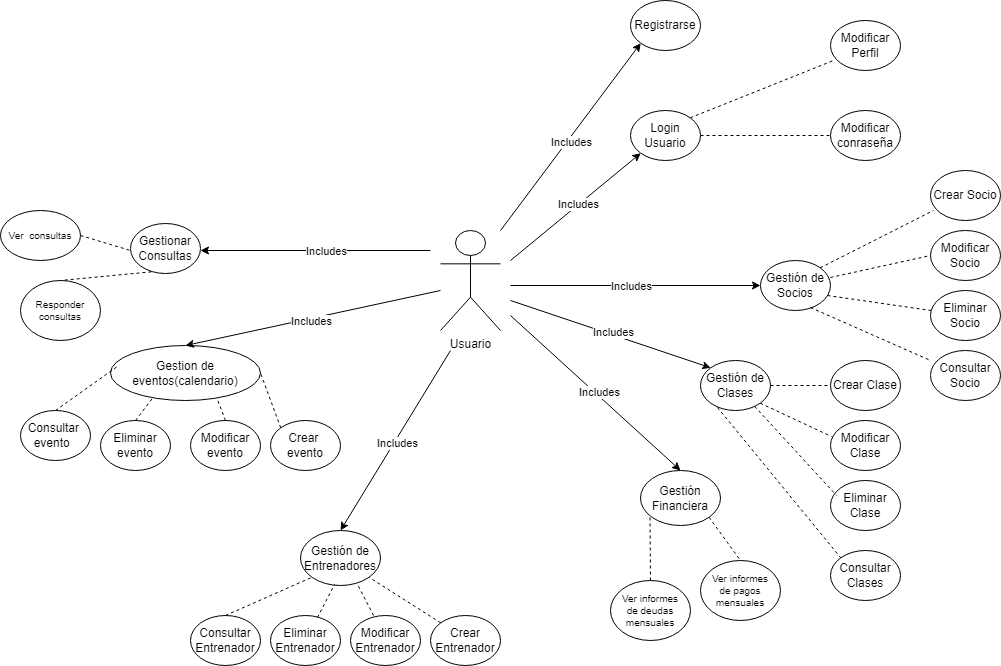

The diagram above was exported from draw.io. Its source (the exported page's mxGraphModel, read from the mxfile embedded in the PNG):
<mxGraphModel dx="2261" dy="790" grid="1" gridSize="10" guides="1" tooltips="1" connect="1" arrows="1" fold="1" page="1" pageScale="1" pageWidth="827" pageHeight="1169" math="0" shadow="0">
  <root>
    <mxCell id="0" />
    <mxCell id="1" parent="0" />
    <mxCell id="F-CroXxei1ihjxHk8GNy-1" value="Usuario" style="shape=umlActor;verticalLabelPosition=bottom;verticalAlign=top;html=1;outlineConnect=0;" parent="1" vertex="1">
      <mxGeometry x="90" y="250" width="60" height="100" as="geometry" />
    </mxCell>
    <mxCell id="F-CroXxei1ihjxHk8GNy-5" value="Registrarse" style="ellipse;whiteSpace=wrap;html=1;" parent="1" vertex="1">
      <mxGeometry x="280" y="20" width="70" height="50" as="geometry" />
    </mxCell>
    <mxCell id="F-CroXxei1ihjxHk8GNy-6" value="Login Usuario" style="ellipse;whiteSpace=wrap;html=1;" parent="1" vertex="1">
      <mxGeometry x="280" y="130" width="70" height="50" as="geometry" />
    </mxCell>
    <mxCell id="F-CroXxei1ihjxHk8GNy-7" value="Gestión de Clases" style="ellipse;whiteSpace=wrap;html=1;" parent="1" vertex="1">
      <mxGeometry x="350" y="380" width="70" height="50" as="geometry" />
    </mxCell>
    <mxCell id="F-CroXxei1ihjxHk8GNy-8" value="Gestión de Socios" style="ellipse;whiteSpace=wrap;html=1;" parent="1" vertex="1">
      <mxGeometry x="410" y="280" width="70" height="50" as="geometry" />
    </mxCell>
    <mxCell id="F-CroXxei1ihjxHk8GNy-9" value="Gestión de Entrenadores" style="ellipse;whiteSpace=wrap;html=1;" parent="1" vertex="1">
      <mxGeometry x="-50" y="550" width="80" height="55" as="geometry" />
    </mxCell>
    <mxCell id="F-CroXxei1ihjxHk8GNy-11" value="Modificar conraseña" style="ellipse;whiteSpace=wrap;html=1;" parent="1" vertex="1">
      <mxGeometry x="480" y="130" width="70" height="50" as="geometry" />
    </mxCell>
    <mxCell id="F-CroXxei1ihjxHk8GNy-14" value="Crear Socio" style="ellipse;whiteSpace=wrap;html=1;" parent="1" vertex="1">
      <mxGeometry x="580" y="190" width="70" height="50" as="geometry" />
    </mxCell>
    <mxCell id="F-CroXxei1ihjxHk8GNy-15" value="Modificar Socio" style="ellipse;whiteSpace=wrap;html=1;" parent="1" vertex="1">
      <mxGeometry x="580" y="250" width="70" height="50" as="geometry" />
    </mxCell>
    <mxCell id="F-CroXxei1ihjxHk8GNy-17" value="Eliminar Socio" style="ellipse;whiteSpace=wrap;html=1;" parent="1" vertex="1">
      <mxGeometry x="580" y="310" width="70" height="50" as="geometry" />
    </mxCell>
    <mxCell id="F-CroXxei1ihjxHk8GNy-18" value="Crear Clase" style="ellipse;whiteSpace=wrap;html=1;" parent="1" vertex="1">
      <mxGeometry x="480" y="380" width="70" height="50" as="geometry" />
    </mxCell>
    <mxCell id="F-CroXxei1ihjxHk8GNy-19" value="Modificar Clase" style="ellipse;whiteSpace=wrap;html=1;" parent="1" vertex="1">
      <mxGeometry x="480" y="440" width="70" height="50" as="geometry" />
    </mxCell>
    <mxCell id="F-CroXxei1ihjxHk8GNy-20" value="Eliminar Clase" style="ellipse;whiteSpace=wrap;html=1;" parent="1" vertex="1">
      <mxGeometry x="480" y="500" width="70" height="50" as="geometry" />
    </mxCell>
    <mxCell id="F-CroXxei1ihjxHk8GNy-25" value="Crear Entrenador" style="ellipse;whiteSpace=wrap;html=1;" parent="1" vertex="1">
      <mxGeometry x="80" y="635" width="70" height="50" as="geometry" />
    </mxCell>
    <mxCell id="F-CroXxei1ihjxHk8GNy-26" value="Modificar Entrenador" style="ellipse;whiteSpace=wrap;html=1;" parent="1" vertex="1">
      <mxGeometry y="635" width="70" height="50" as="geometry" />
    </mxCell>
    <mxCell id="F-CroXxei1ihjxHk8GNy-27" value="Eliminar Entrenador" style="ellipse;whiteSpace=wrap;html=1;" parent="1" vertex="1">
      <mxGeometry x="-80" y="635" width="70" height="50" as="geometry" />
    </mxCell>
    <mxCell id="F-CroXxei1ihjxHk8GNy-34" value="Consultar Socio" style="ellipse;whiteSpace=wrap;html=1;" parent="1" vertex="1">
      <mxGeometry x="580" y="370" width="70" height="50" as="geometry" />
    </mxCell>
    <mxCell id="F-CroXxei1ihjxHk8GNy-35" value="Consultar Clases" style="ellipse;whiteSpace=wrap;html=1;" parent="1" vertex="1">
      <mxGeometry x="480" y="570" width="70" height="50" as="geometry" />
    </mxCell>
    <mxCell id="F-CroXxei1ihjxHk8GNy-36" value="Consultar Entrenador" style="ellipse;whiteSpace=wrap;html=1;" parent="1" vertex="1">
      <mxGeometry x="-160" y="635" width="70" height="50" as="geometry" />
    </mxCell>
    <mxCell id="Q37bLY1JWFHiqE9OAQS2-5" value="" style="endArrow=classic;html=1;rounded=0;entryX=0;entryY=1;entryDx=0;entryDy=0;" parent="1" target="F-CroXxei1ihjxHk8GNy-6" edge="1">
      <mxGeometry width="50" height="50" relative="1" as="geometry">
        <mxPoint x="160" y="280" as="sourcePoint" />
        <mxPoint x="280" y="180" as="targetPoint" />
      </mxGeometry>
    </mxCell>
    <mxCell id="Q37bLY1JWFHiqE9OAQS2-7" value="Includes" style="edgeLabel;html=1;align=center;verticalAlign=middle;resizable=0;points=[];" parent="Q37bLY1JWFHiqE9OAQS2-5" connectable="0" vertex="1">
      <mxGeometry x="0.0475" y="1" relative="1" as="geometry">
        <mxPoint as="offset" />
      </mxGeometry>
    </mxCell>
    <mxCell id="Q37bLY1JWFHiqE9OAQS2-6" value="" style="endArrow=classic;html=1;rounded=0;entryX=0;entryY=1;entryDx=0;entryDy=0;" parent="1" target="F-CroXxei1ihjxHk8GNy-5" edge="1">
      <mxGeometry width="50" height="50" relative="1" as="geometry">
        <mxPoint x="150" y="250" as="sourcePoint" />
        <mxPoint x="250" y="120" as="targetPoint" />
      </mxGeometry>
    </mxCell>
    <mxCell id="Q37bLY1JWFHiqE9OAQS2-8" value="Includes" style="edgeLabel;html=1;align=center;verticalAlign=middle;resizable=0;points=[];" parent="Q37bLY1JWFHiqE9OAQS2-6" connectable="0" vertex="1">
      <mxGeometry x="-0.0325" y="-3" relative="1" as="geometry">
        <mxPoint as="offset" />
      </mxGeometry>
    </mxCell>
    <mxCell id="Q37bLY1JWFHiqE9OAQS2-9" value="" style="endArrow=classic;html=1;rounded=0;entryX=0;entryY=0.5;entryDx=0;entryDy=0;" parent="1" target="F-CroXxei1ihjxHk8GNy-8" edge="1">
      <mxGeometry width="50" height="50" relative="1" as="geometry">
        <mxPoint x="160" y="305" as="sourcePoint" />
        <mxPoint x="210" y="260" as="targetPoint" />
      </mxGeometry>
    </mxCell>
    <mxCell id="Q37bLY1JWFHiqE9OAQS2-10" value="Includes" style="edgeLabel;html=1;align=center;verticalAlign=middle;resizable=0;points=[];" parent="Q37bLY1JWFHiqE9OAQS2-9" connectable="0" vertex="1">
      <mxGeometry x="0.016" y="3" relative="1" as="geometry">
        <mxPoint x="-7" y="3" as="offset" />
      </mxGeometry>
    </mxCell>
    <mxCell id="Q37bLY1JWFHiqE9OAQS2-11" value="" style="endArrow=none;dashed=1;html=1;rounded=0;entryX=0;entryY=0.5;entryDx=0;entryDy=0;" parent="1" source="F-CroXxei1ihjxHk8GNy-6" target="F-CroXxei1ihjxHk8GNy-11" edge="1">
      <mxGeometry width="50" height="50" relative="1" as="geometry">
        <mxPoint x="510" y="230" as="sourcePoint" />
        <mxPoint x="560" y="180" as="targetPoint" />
      </mxGeometry>
    </mxCell>
    <mxCell id="Q37bLY1JWFHiqE9OAQS2-12" value="" style="endArrow=classic;html=1;rounded=0;entryX=0;entryY=0;entryDx=0;entryDy=0;" parent="1" target="F-CroXxei1ihjxHk8GNy-7" edge="1">
      <mxGeometry width="50" height="50" relative="1" as="geometry">
        <mxPoint x="160" y="320" as="sourcePoint" />
        <mxPoint x="420" y="315" as="targetPoint" />
      </mxGeometry>
    </mxCell>
    <mxCell id="Q37bLY1JWFHiqE9OAQS2-13" value="Includes" style="edgeLabel;html=1;align=center;verticalAlign=middle;resizable=0;points=[];" parent="Q37bLY1JWFHiqE9OAQS2-12" connectable="0" vertex="1">
      <mxGeometry x="0.016" y="3" relative="1" as="geometry">
        <mxPoint as="offset" />
      </mxGeometry>
    </mxCell>
    <mxCell id="Q37bLY1JWFHiqE9OAQS2-14" value="" style="endArrow=classic;html=1;rounded=0;entryX=0.5;entryY=0;entryDx=0;entryDy=0;" parent="1" target="F-CroXxei1ihjxHk8GNy-9" edge="1">
      <mxGeometry width="50" height="50" relative="1" as="geometry">
        <mxPoint x="100" y="370" as="sourcePoint" />
        <mxPoint x="330" y="477" as="targetPoint" />
      </mxGeometry>
    </mxCell>
    <mxCell id="Q37bLY1JWFHiqE9OAQS2-15" value="Includes" style="edgeLabel;html=1;align=center;verticalAlign=middle;resizable=0;points=[];" parent="Q37bLY1JWFHiqE9OAQS2-14" connectable="0" vertex="1">
      <mxGeometry x="0.016" y="3" relative="1" as="geometry">
        <mxPoint as="offset" />
      </mxGeometry>
    </mxCell>
    <mxCell id="Q37bLY1JWFHiqE9OAQS2-17" value="" style="endArrow=none;dashed=1;html=1;rounded=0;entryX=0.043;entryY=0.8;entryDx=0;entryDy=0;entryPerimeter=0;exitX=1;exitY=0;exitDx=0;exitDy=0;" parent="1" source="F-CroXxei1ihjxHk8GNy-8" target="F-CroXxei1ihjxHk8GNy-14" edge="1">
      <mxGeometry width="50" height="50" relative="1" as="geometry">
        <mxPoint x="511" y="300" as="sourcePoint" />
        <mxPoint x="561" y="250" as="targetPoint" />
      </mxGeometry>
    </mxCell>
    <mxCell id="Q37bLY1JWFHiqE9OAQS2-18" value="" style="endArrow=none;dashed=1;html=1;rounded=0;exitX=1;exitY=0.34;exitDx=0;exitDy=0;exitPerimeter=0;entryX=0;entryY=0.5;entryDx=0;entryDy=0;" parent="1" source="F-CroXxei1ihjxHk8GNy-8" target="F-CroXxei1ihjxHk8GNy-15" edge="1">
      <mxGeometry width="50" height="50" relative="1" as="geometry">
        <mxPoint x="570" y="300" as="sourcePoint" />
        <mxPoint x="620" y="250" as="targetPoint" />
      </mxGeometry>
    </mxCell>
    <mxCell id="Q37bLY1JWFHiqE9OAQS2-19" value="" style="endArrow=none;dashed=1;html=1;rounded=0;exitX=0.957;exitY=0.7;exitDx=0;exitDy=0;exitPerimeter=0;" parent="1" source="F-CroXxei1ihjxHk8GNy-8" target="F-CroXxei1ihjxHk8GNy-17" edge="1">
      <mxGeometry width="50" height="50" relative="1" as="geometry">
        <mxPoint x="570" y="300" as="sourcePoint" />
        <mxPoint x="620" y="250" as="targetPoint" />
      </mxGeometry>
    </mxCell>
    <mxCell id="Q37bLY1JWFHiqE9OAQS2-20" value="" style="endArrow=none;dashed=1;html=1;rounded=0;entryX=0;entryY=0.2;entryDx=0;entryDy=0;entryPerimeter=0;exitX=0.714;exitY=0.94;exitDx=0;exitDy=0;exitPerimeter=0;" parent="1" source="F-CroXxei1ihjxHk8GNy-8" target="F-CroXxei1ihjxHk8GNy-34" edge="1">
      <mxGeometry width="50" height="50" relative="1" as="geometry">
        <mxPoint x="570" y="300" as="sourcePoint" />
        <mxPoint x="620" y="250" as="targetPoint" />
      </mxGeometry>
    </mxCell>
    <mxCell id="Q37bLY1JWFHiqE9OAQS2-21" value="" style="endArrow=none;dashed=1;html=1;rounded=0;entryX=0;entryY=0;entryDx=0;entryDy=0;exitX=0.243;exitY=0.94;exitDx=0;exitDy=0;exitPerimeter=0;" parent="1" target="F-CroXxei1ihjxHk8GNy-35" edge="1" source="F-CroXxei1ihjxHk8GNy-7">
      <mxGeometry width="50" height="50" relative="1" as="geometry">
        <mxPoint x="354" y="480" as="sourcePoint" />
        <mxPoint x="474" y="533" as="targetPoint" />
      </mxGeometry>
    </mxCell>
    <mxCell id="Q37bLY1JWFHiqE9OAQS2-22" value="" style="endArrow=none;dashed=1;html=1;rounded=0;entryX=0.086;entryY=0.3;entryDx=0;entryDy=0;entryPerimeter=0;" parent="1" source="F-CroXxei1ihjxHk8GNy-7" target="F-CroXxei1ihjxHk8GNy-20" edge="1">
      <mxGeometry width="50" height="50" relative="1" as="geometry">
        <mxPoint x="364" y="490" as="sourcePoint" />
        <mxPoint x="405" y="610" as="targetPoint" />
      </mxGeometry>
    </mxCell>
    <mxCell id="Q37bLY1JWFHiqE9OAQS2-23" value="" style="endArrow=none;dashed=1;html=1;rounded=0;entryX=0.014;entryY=0.32;entryDx=0;entryDy=0;exitX=1;exitY=1;exitDx=0;exitDy=0;entryPerimeter=0;" parent="1" source="F-CroXxei1ihjxHk8GNy-7" target="F-CroXxei1ihjxHk8GNy-19" edge="1">
      <mxGeometry width="50" height="50" relative="1" as="geometry">
        <mxPoint x="374" y="500" as="sourcePoint" />
        <mxPoint x="415" y="620" as="targetPoint" />
      </mxGeometry>
    </mxCell>
    <mxCell id="Q37bLY1JWFHiqE9OAQS2-24" value="" style="endArrow=none;dashed=1;html=1;rounded=0;entryX=0;entryY=0.5;entryDx=0;entryDy=0;exitX=1;exitY=0.5;exitDx=0;exitDy=0;" parent="1" source="F-CroXxei1ihjxHk8GNy-7" target="F-CroXxei1ihjxHk8GNy-18" edge="1">
      <mxGeometry width="50" height="50" relative="1" as="geometry">
        <mxPoint x="384" y="510" as="sourcePoint" />
        <mxPoint x="425" y="630" as="targetPoint" />
      </mxGeometry>
    </mxCell>
    <mxCell id="Q37bLY1JWFHiqE9OAQS2-25" value="" style="endArrow=none;dashed=1;html=1;rounded=0;entryX=0;entryY=1;entryDx=0;entryDy=0;exitX=0.5;exitY=0;exitDx=0;exitDy=0;" parent="1" source="F-CroXxei1ihjxHk8GNy-36" target="F-CroXxei1ihjxHk8GNy-9" edge="1">
      <mxGeometry width="50" height="50" relative="1" as="geometry">
        <mxPoint x="-110" y="645" as="sourcePoint" />
        <mxPoint x="-60" y="595" as="targetPoint" />
      </mxGeometry>
    </mxCell>
    <mxCell id="Q37bLY1JWFHiqE9OAQS2-26" value="" style="endArrow=none;dashed=1;html=1;rounded=0;entryX=0.425;entryY=0.982;entryDx=0;entryDy=0;entryPerimeter=0;exitX=0.671;exitY=0.04;exitDx=0;exitDy=0;exitPerimeter=0;" parent="1" source="F-CroXxei1ihjxHk8GNy-27" target="F-CroXxei1ihjxHk8GNy-9" edge="1">
      <mxGeometry width="50" height="50" relative="1" as="geometry">
        <mxPoint x="-50" y="665" as="sourcePoint" />
        <mxPoint y="615" as="targetPoint" />
      </mxGeometry>
    </mxCell>
    <mxCell id="Q37bLY1JWFHiqE9OAQS2-27" value="" style="endArrow=none;dashed=1;html=1;rounded=0;entryX=0.713;entryY=0.982;entryDx=0;entryDy=0;entryPerimeter=0;exitX=0.329;exitY=0;exitDx=0;exitDy=0;exitPerimeter=0;" parent="1" source="F-CroXxei1ihjxHk8GNy-26" target="F-CroXxei1ihjxHk8GNy-9" edge="1">
      <mxGeometry width="50" height="50" relative="1" as="geometry">
        <mxPoint x="340" y="515" as="sourcePoint" />
        <mxPoint x="390" y="465" as="targetPoint" />
      </mxGeometry>
    </mxCell>
    <mxCell id="Q37bLY1JWFHiqE9OAQS2-28" value="" style="endArrow=none;dashed=1;html=1;rounded=0;entryX=1;entryY=1;entryDx=0;entryDy=0;exitX=0;exitY=0;exitDx=0;exitDy=0;" parent="1" source="F-CroXxei1ihjxHk8GNy-25" target="F-CroXxei1ihjxHk8GNy-9" edge="1">
      <mxGeometry width="50" height="50" relative="1" as="geometry">
        <mxPoint x="33" y="645" as="sourcePoint" />
        <mxPoint x="17" y="614" as="targetPoint" />
      </mxGeometry>
    </mxCell>
    <mxCell id="xGJTUnqiL7GB19W5vxFz-2" value="Modificar Perfil" style="ellipse;whiteSpace=wrap;html=1;" vertex="1" parent="1">
      <mxGeometry x="480" y="40" width="70" height="50" as="geometry" />
    </mxCell>
    <mxCell id="xGJTUnqiL7GB19W5vxFz-3" value="" style="endArrow=none;dashed=1;html=1;rounded=0;entryX=0.043;entryY=0.8;entryDx=0;entryDy=0;entryPerimeter=0;exitX=1;exitY=0;exitDx=0;exitDy=0;" edge="1" parent="1" source="F-CroXxei1ihjxHk8GNy-6" target="xGJTUnqiL7GB19W5vxFz-2">
      <mxGeometry width="50" height="50" relative="1" as="geometry">
        <mxPoint x="360" y="121" as="sourcePoint" />
        <mxPoint x="490" y="121" as="targetPoint" />
      </mxGeometry>
    </mxCell>
    <mxCell id="q6J_8Fl7VSnfhp-zgwUX-2" value="" style="endArrow=classic;html=1;rounded=0;" edge="1" parent="1">
      <mxGeometry width="50" height="50" relative="1" as="geometry">
        <mxPoint x="160" y="335" as="sourcePoint" />
        <mxPoint x="330" y="490" as="targetPoint" />
      </mxGeometry>
    </mxCell>
    <mxCell id="q6J_8Fl7VSnfhp-zgwUX-3" value="Includes" style="edgeLabel;html=1;align=center;verticalAlign=middle;resizable=0;points=[];" connectable="0" vertex="1" parent="q6J_8Fl7VSnfhp-zgwUX-2">
      <mxGeometry x="0.016" y="3" relative="1" as="geometry">
        <mxPoint as="offset" />
      </mxGeometry>
    </mxCell>
    <mxCell id="q6J_8Fl7VSnfhp-zgwUX-4" value="Gestión Financiera" style="ellipse;whiteSpace=wrap;html=1;" vertex="1" parent="1">
      <mxGeometry x="290" y="490" width="80" height="55" as="geometry" />
    </mxCell>
    <mxCell id="q6J_8Fl7VSnfhp-zgwUX-6" value="Ver informes de pagos mensuales" style="ellipse;whiteSpace=wrap;html=1;fontSize=10;spacing=6;" vertex="1" parent="1">
      <mxGeometry x="350" y="580" width="80" height="60" as="geometry" />
    </mxCell>
    <mxCell id="xGJTUnqiL7GB19W5vxFz-4" value="" style="endArrow=none;dashed=1;html=1;rounded=0;entryX=0.5;entryY=0;entryDx=0;entryDy=0;exitX=1;exitY=1;exitDx=0;exitDy=0;" edge="1" parent="1" source="q6J_8Fl7VSnfhp-zgwUX-4" target="q6J_8Fl7VSnfhp-zgwUX-6">
      <mxGeometry width="50" height="50" relative="1" as="geometry">
        <mxPoint x="346" y="437" as="sourcePoint" />
        <mxPoint x="469" y="587" as="targetPoint" />
      </mxGeometry>
    </mxCell>
    <mxCell id="q6J_8Fl7VSnfhp-zgwUX-7" value="" style="endArrow=none;dashed=1;html=1;rounded=0;exitX=1;exitY=1;exitDx=0;exitDy=0;" edge="1" parent="1">
      <mxGeometry width="50" height="50" relative="1" as="geometry">
        <mxPoint x="299.5" y="537" as="sourcePoint" />
        <mxPoint x="300" y="600" as="targetPoint" />
      </mxGeometry>
    </mxCell>
    <mxCell id="q6J_8Fl7VSnfhp-zgwUX-8" value="Ver informes de deudas mensuales" style="ellipse;whiteSpace=wrap;html=1;fontSize=10;spacing=7;" vertex="1" parent="1">
      <mxGeometry x="260" y="600" width="80" height="60" as="geometry" />
    </mxCell>
    <mxCell id="xGJTUnqiL7GB19W5vxFz-5" value="Gestion de&lt;br&gt;eventos(calendario)" style="ellipse;whiteSpace=wrap;html=1;" vertex="1" parent="1">
      <mxGeometry x="-240" y="365" width="150" height="55" as="geometry" />
    </mxCell>
    <mxCell id="xGJTUnqiL7GB19W5vxFz-6" value="Crear&amp;nbsp;&lt;br&gt;evento" style="ellipse;whiteSpace=wrap;html=1;" vertex="1" parent="1">
      <mxGeometry x="-80" y="440" width="70" height="50" as="geometry" />
    </mxCell>
    <mxCell id="xGJTUnqiL7GB19W5vxFz-7" value="Modificar&lt;br&gt;evento" style="ellipse;whiteSpace=wrap;html=1;" vertex="1" parent="1">
      <mxGeometry x="-160" y="440" width="70" height="50" as="geometry" />
    </mxCell>
    <mxCell id="xGJTUnqiL7GB19W5vxFz-8" value="Eliminar&lt;br&gt;evento" style="ellipse;whiteSpace=wrap;html=1;" vertex="1" parent="1">
      <mxGeometry x="-250" y="440" width="70" height="50" as="geometry" />
    </mxCell>
    <mxCell id="xGJTUnqiL7GB19W5vxFz-9" value="Consultar&amp;nbsp;&lt;br&gt;evento&amp;nbsp;&amp;nbsp;" style="ellipse;whiteSpace=wrap;html=1;" vertex="1" parent="1">
      <mxGeometry x="-330" y="430" width="70" height="50" as="geometry" />
    </mxCell>
    <mxCell id="xGJTUnqiL7GB19W5vxFz-10" value="" style="endArrow=classic;html=1;rounded=0;entryX=0.5;entryY=0;entryDx=0;entryDy=0;" edge="1" parent="1" target="xGJTUnqiL7GB19W5vxFz-5">
      <mxGeometry width="50" height="50" relative="1" as="geometry">
        <mxPoint x="90" y="310" as="sourcePoint" />
        <mxPoint x="190" y="292" as="targetPoint" />
      </mxGeometry>
    </mxCell>
    <mxCell id="xGJTUnqiL7GB19W5vxFz-11" value="Includes" style="edgeLabel;html=1;align=center;verticalAlign=middle;resizable=0;points=[];" connectable="0" vertex="1" parent="xGJTUnqiL7GB19W5vxFz-10">
      <mxGeometry x="0.016" y="3" relative="1" as="geometry">
        <mxPoint as="offset" />
      </mxGeometry>
    </mxCell>
    <mxCell id="xGJTUnqiL7GB19W5vxFz-12" value="" style="endArrow=none;dashed=1;html=1;rounded=0;entryX=0.053;entryY=0.367;entryDx=0;entryDy=0;exitX=0.5;exitY=0;exitDx=0;exitDy=0;entryPerimeter=0;" edge="1" parent="1" source="xGJTUnqiL7GB19W5vxFz-9" target="xGJTUnqiL7GB19W5vxFz-5">
      <mxGeometry width="50" height="50" relative="1" as="geometry">
        <mxPoint x="-250" y="460" as="sourcePoint" />
        <mxPoint x="-200" y="410" as="targetPoint" />
      </mxGeometry>
    </mxCell>
    <mxCell id="xGJTUnqiL7GB19W5vxFz-13" value="" style="endArrow=none;dashed=1;html=1;rounded=0;entryX=0.289;entryY=0.927;entryDx=0;entryDy=0;exitX=0.5;exitY=0;exitDx=0;exitDy=0;entryPerimeter=0;" edge="1" parent="1" source="xGJTUnqiL7GB19W5vxFz-8" target="xGJTUnqiL7GB19W5vxFz-5">
      <mxGeometry width="50" height="50" relative="1" as="geometry">
        <mxPoint x="-203" y="442" as="sourcePoint" />
        <mxPoint x="-140" y="430" as="targetPoint" />
      </mxGeometry>
    </mxCell>
    <mxCell id="xGJTUnqiL7GB19W5vxFz-14" value="" style="endArrow=none;dashed=1;html=1;rounded=0;entryX=0.713;entryY=0.982;entryDx=0;entryDy=0;entryPerimeter=0;exitX=0.5;exitY=0;exitDx=0;exitDy=0;" edge="1" parent="1" source="xGJTUnqiL7GB19W5vxFz-7" target="xGJTUnqiL7GB19W5vxFz-5">
      <mxGeometry width="50" height="50" relative="1" as="geometry">
        <mxPoint x="200" y="330" as="sourcePoint" />
        <mxPoint x="250" y="280" as="targetPoint" />
      </mxGeometry>
    </mxCell>
    <mxCell id="xGJTUnqiL7GB19W5vxFz-15" value="" style="endArrow=none;dashed=1;html=1;rounded=0;entryX=1;entryY=0.5;entryDx=0;entryDy=0;exitX=0;exitY=0;exitDx=0;exitDy=0;" edge="1" parent="1" source="xGJTUnqiL7GB19W5vxFz-6" target="xGJTUnqiL7GB19W5vxFz-5">
      <mxGeometry width="50" height="50" relative="1" as="geometry">
        <mxPoint x="-107" y="460" as="sourcePoint" />
        <mxPoint x="-123" y="429" as="targetPoint" />
      </mxGeometry>
    </mxCell>
    <mxCell id="q6J_8Fl7VSnfhp-zgwUX-13" value="" style="endArrow=classic;html=1;rounded=0;" edge="1" parent="1">
      <mxGeometry width="50" height="50" relative="1" as="geometry">
        <mxPoint x="80" y="270" as="sourcePoint" />
        <mxPoint x="-150" y="270" as="targetPoint" />
      </mxGeometry>
    </mxCell>
    <mxCell id="q6J_8Fl7VSnfhp-zgwUX-14" value="Includes" style="edgeLabel;html=1;align=center;verticalAlign=middle;resizable=0;points=[];" connectable="0" vertex="1" parent="q6J_8Fl7VSnfhp-zgwUX-13">
      <mxGeometry x="0.016" y="3" relative="1" as="geometry">
        <mxPoint x="12" y="-3" as="offset" />
      </mxGeometry>
    </mxCell>
    <mxCell id="q6J_8Fl7VSnfhp-zgwUX-15" value="Gestionar Consultas" style="ellipse;whiteSpace=wrap;html=1;" vertex="1" parent="1">
      <mxGeometry x="-220" y="243" width="70" height="50" as="geometry" />
    </mxCell>
    <mxCell id="OSVNswZvWzXGLZuxFugb-4" value="Responder consultas" style="ellipse;whiteSpace=wrap;html=1;fontSize=10;spacing=6;" vertex="1" parent="1">
      <mxGeometry x="-330" y="300" width="80" height="60" as="geometry" />
    </mxCell>
    <mxCell id="OSVNswZvWzXGLZuxFugb-5" value="" style="endArrow=none;dashed=1;html=1;rounded=0;entryX=0.5;entryY=0;entryDx=0;entryDy=0;exitX=0.298;exitY=0.967;exitDx=0;exitDy=0;exitPerimeter=0;" edge="1" parent="1" source="q6J_8Fl7VSnfhp-zgwUX-15" target="OSVNswZvWzXGLZuxFugb-4">
      <mxGeometry width="50" height="50" relative="1" as="geometry">
        <mxPoint x="-321" y="257" as="sourcePoint" />
        <mxPoint x="-211" y="307" as="targetPoint" />
      </mxGeometry>
    </mxCell>
    <mxCell id="OSVNswZvWzXGLZuxFugb-6" value="" style="endArrow=none;dashed=1;html=1;rounded=0;exitX=1;exitY=0.5;exitDx=0;exitDy=0;" edge="1" parent="1" source="OSVNswZvWzXGLZuxFugb-7">
      <mxGeometry width="50" height="50" relative="1" as="geometry">
        <mxPoint x="-380.5" y="257" as="sourcePoint" />
        <mxPoint x="-220" y="270" as="targetPoint" />
        <Array as="points" />
      </mxGeometry>
    </mxCell>
    <mxCell id="OSVNswZvWzXGLZuxFugb-7" value="Ver&amp;nbsp; consultas" style="ellipse;whiteSpace=wrap;html=1;fontSize=10;spacing=7;" vertex="1" parent="1">
      <mxGeometry x="-350" y="230" width="80" height="50" as="geometry" />
    </mxCell>
  </root>
</mxGraphModel>